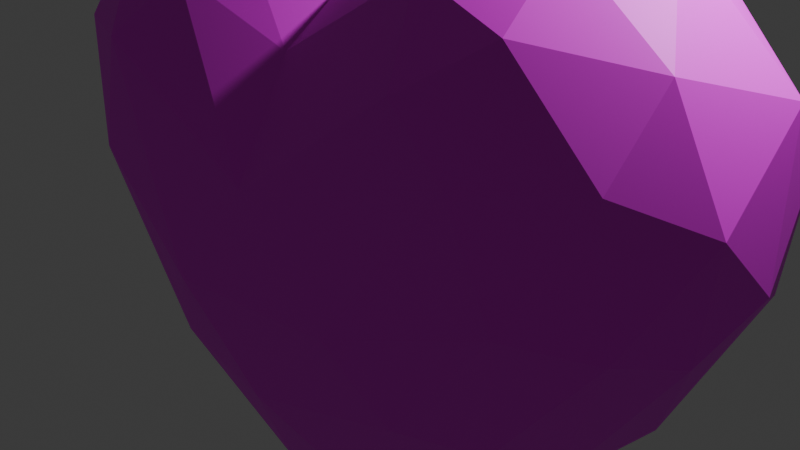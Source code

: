 # Source: heart.blend  (saved by Blender 4.2.66; exported with 4.5.12 LTS)
import bpy
from mathutils import Matrix  # noqa: F401  (used for matrix-valued properties, if any)

bpy.ops.wm.read_factory_settings(use_empty=True)
scene = bpy.context.scene
scene.name = 'Scene'

# ---- collections
col_collection = bpy.data.collections.new('Collection'); scene.collection.children.link(col_collection)

# ---- images (referenced by path relative to the original .blend; pixels are not part of the script)
import os
ASSET_DIR = os.environ.get("B2B_ASSET_DIR", "")  # directory of the original .blend (textures are referenced by path, not embedded)
HERE = os.path.dirname(os.path.abspath(__file__))  # packed textures are extracted next to this script under _unpacked/

def load_image(name, relpath, width, height, colorspace="sRGB"):
    """Load a texture the original file referenced (path relative to the .blend, or extracted next to this script)."""
    p = next((c for c in (os.path.join(HERE, relpath), os.path.join(ASSET_DIR, relpath)) if relpath and os.path.exists(c)), "")
    if p:
        img = bpy.data.images.load(p, check_existing=True)
        img.name = name
    else:  # same state as the original file: an image datablock whose file is absent (Cycles renders it pink)
        img = bpy.data.images.new(name, width, height)
        img.source = "FILE"
        img.filepath = "//" + (relpath or name)
    img.colorspace_settings.name = colorspace
    return img
img_mp3_png = load_image('mp3.png', 'mp3.png', 1024, 1024, 'sRGB')

# ---- materials (node trees are filled in below, after node groups)
mat_material_30 = bpy.data.materials.new('Material_30')
mat_material_30.diffuse_color = (0.4235, 0.01961, 0.01961, 1.0)
mat_material = bpy.data.materials.new('Material')

# ---- material node trees
mat_material_30.use_nodes = True; mat_material_30.node_tree.nodes.clear()
_N = mat_material_30.node_tree.nodes; _L = mat_material_30.node_tree.links
n0 = _N.new('ShaderNodeBsdfPrincipled'); n0.name = 'Principled BSDF'; n0.location = (10, 300)
n0.inputs[2].default_value = 0.6
n1 = _N.new('ShaderNodeOutputMaterial'); n1.name = 'Material Output'; n1.location = (300, 300)
n2 = _N.new('ShaderNodeTexImage'); n2.name = 'Image Texture'; n2.location = (-180, 260)
_L.new(n0.outputs[0], n1.inputs[0])
_L.new(n2.outputs[0], n0.inputs[0])
n1.is_active_output = True
mat_material.use_nodes = True; mat_material.node_tree.nodes.clear()
_N = mat_material.node_tree.nodes; _L = mat_material.node_tree.links
n0 = _N.new('ShaderNodeBsdfPrincipled'); n0.name = 'Principled BSDF'; n0.location = (10, 300)
n1 = _N.new('ShaderNodeOutputMaterial'); n1.name = 'Material Output'; n1.location = (300, 300)
n2 = _N.new('ShaderNodeTexImage'); n2.name = 'Image Texture'; n2.location = (-280, 260)
n2.image = img_mp3_png
_L.new(n0.outputs[0], n1.inputs[0])
_L.new(n2.outputs[0], n0.inputs[0])
n1.is_active_output = True

# ---- world
world_world = bpy.data.worlds.new('World'); scene.world = world_world
world_world.use_nodes = True; world_world.node_tree.nodes.clear()
_N = world_world.node_tree.nodes; _L = world_world.node_tree.links
n0 = _N.new('ShaderNodeOutputWorld'); n0.name = 'World Output'; n0.location = (300, 300)
n1 = _N.new('ShaderNodeBackground'); n1.name = 'Background'; n1.location = (10, 300)
n1.inputs[0].default_value = (0.05088, 0.05088, 0.05088, 1.0)
_L.new(n1.outputs[0], n0.inputs[0])
n0.is_active_output = True
world_world.color = (0.05088, 0.05088, 0.05088)
world_world.sun_shadow_jitter_overblur = 0.0

# ---- cameras
cam_camera = bpy.data.cameras.new('Camera')
cam_camera.clip_end = 100.0
cam_camera.ortho_scale = 7.314

# ---- lights
light_light = bpy.data.lights.new('Light', 'POINT')
light_light.energy = 1000.0
light_light.shadow_soft_size = 0.1

# ---- meshes
me_object_0 = bpy.data.meshes.new('Object_0')
me_object_0.from_pydata([(14.45, -64.2, -11.88), (-0.6016, -54.79, -12.93), (-0.4688, -43.5, -18.95), (25.2, -25.06, 12.42), (15.28, -11.97, 8.714), (12.06, -18.08, 15.39), (-15.68, -21.2, -15.89), (-2.878, -10.36, -13.05), (-0.3179, -21.45, -18.42), (26.21, -19.89, -6.104), (15.78, -9.046, 1.909), (31.23, -24.45, 1.543), (-2.791, -1.632, 4.364), (-18.04, -15.9, 11.26), (-2.161, -3.776, 8.452), (19.28, -48.69, 18.49), (-0.5508, -44.61, 18.46), (15.69, -59.66, 15.32), (25.26, -53.62, 16.45), (24.84, -42.21, 17.7), (19.28, -48.69, 18.49), (33.56, -52.31, -12.73), (34.61, -38.59, -11.64), (39.44, -48.78, -6.07), (-27.89, -66.67, -2.044), (-37.03, -57.57, -5.209), (-24.61, -64.31, -11.03), (-25.62, -39.81, -17.52), (-9.904, -31.23, -19.72), (-21.5, -52.62, -18.03), (-7.008, -15.88, 15.62), (-18.04, -15.9, 11.26), (-16.46, -27.6, 17.63), (-5.859, -37.33, 19.83), (-21.22, -51.51, 18.17), (-0.5508, -44.61, 18.46), (24.84, -42.21, 17.7), (14.81, -31.77, 19.04), (19.28, -48.69, 18.49), (-0.2687, -24.3, 19.26), (-12.9, -32.6, 19.29), (-5.859, -37.33, 19.83), (-5.859, -37.33, 19.83), (-12.9, -32.6, 19.29), (-21.22, -51.51, 18.17), (-33.56, -62.26, 3.654), (-40.13, -51.89, 3.332), (-37.03, -57.57, -5.209), (32.58, -44.38, 14.23), (25.26, -53.62, 16.45), (37.73, -51.31, 9.682), (12.94, -67.09, -6.995), (14.16, -68.6, 1.401), (0.02397, -59.94, -6.435), (19.28, -48.69, 18.49), (8.146, -36.78, 19.78), (-5.859, -37.33, 19.83), (19.28, -48.69, 18.49), (-5.859, -37.33, 19.83), (-0.5508, -44.61, 18.46), (-2.161, -3.776, 8.452), (6.165, -3.251, 3.819), (-2.791, -1.632, 4.364), (3.55, -3.312, -7.323), (15.78, -9.046, 1.909), (15.05, -10.93, -7.715), (15.78, -9.046, 1.909), (27.08, -21.36, 6.409), (31.23, -24.45, 1.543), (36.55, -37.57, 8.646), (37.73, -51.31, 9.682), (40.2, -42.25, 0.1793), (-18.91, -15.57, -9.669), (-17.65, -10.14, -0.1642), (-4.547, -3.455, -6.787), (-2.791, -1.632, 4.364), (6.165, -3.251, 3.819), (3.55, -3.312, -7.323), (5.204, -5.995, 9.205), (-2.161, -3.776, 8.452), (3.74, -12.45, 14.28), (-7.008, -15.88, 15.62), (-16.46, -27.6, 17.63), (-0.2687, -24.3, 19.26), (27.08, -21.36, 6.409), (36.55, -37.57, 8.646), (31.23, -24.45, 1.543), (25.2, -25.06, 12.42), (18.99, -27.72, 16.81), (28.32, -35.55, 15.45), (3.74, -12.45, 14.28), (-2.161, -3.776, 8.452), (-7.008, -15.88, 15.62), (-2.161, -3.776, 8.452), (-18.04, -15.9, 11.26), (-7.008, -15.88, 15.62), (28.32, -35.55, 15.45), (18.99, -27.72, 16.81), (14.81, -31.77, 19.04), (3.74, -12.45, 14.28), (-7.008, -15.88, 15.62), (-0.2687, -24.3, 19.26), (15.78, -9.046, 1.909), (15.28, -11.97, 8.714), (27.08, -21.36, 6.409), (3.55, -3.312, -7.323), (6.165, -3.251, 3.819), (15.78, -9.046, 1.909), (36.55, -37.57, 8.646), (25.2, -25.06, 12.42), (28.32, -35.55, 15.45), (37.73, -51.31, 9.682), (36.55, -37.57, 8.646), (32.58, -44.38, 14.23), (12.06, -18.08, 15.39), (-0.2687, -24.3, 19.26), (14.81, -31.77, 19.04), (-0.2687, -24.3, 19.26), (-5.859, -37.33, 19.83), (8.146, -36.78, 19.78), (32.58, -44.38, 14.23), (36.55, -37.57, 8.646), (28.32, -35.55, 15.45), (32.58, -44.38, 14.23), (24.84, -42.21, 17.7), (25.26, -53.62, 16.45), (27.08, -21.36, 6.409), (15.28, -11.97, 8.714), (25.2, -25.06, 12.42), (27.08, -21.36, 6.409), (25.2, -25.06, 12.42), (36.55, -37.57, 8.646), (-0.2687, -24.3, 19.26), (12.06, -18.08, 15.39), (3.74, -12.45, 14.28), (12.06, -18.08, 15.39), (5.204, -5.995, 9.205), (3.74, -12.45, 14.28), (15.78, -9.046, 1.909), (6.165, -3.251, 3.819), (15.28, -11.97, 8.714), (6.165, -3.251, 3.819), (-2.161, -3.776, 8.452), (5.204, -5.995, 9.205), (32.58, -44.38, 14.23), (28.32, -35.55, 15.45), (24.84, -42.21, 17.7), (24.84, -42.21, 17.7), (28.32, -35.55, 15.45), (14.81, -31.77, 19.04), (-12.9, -32.6, 19.29), (-28.23, -37.46, 16.52), (-21.22, -51.51, 18.17), (-16.46, -27.6, 17.63), (-18.04, -15.9, 11.26), (-28.23, -37.46, 16.52), (-0.2687, -24.3, 19.26), (-16.46, -27.6, 17.63), (-12.9, -32.6, 19.29), (-16.46, -27.6, 17.63), (-28.23, -37.46, 16.52), (-12.9, -32.6, 19.29), (15.28, -11.97, 8.714), (5.204, -5.995, 9.205), (12.06, -18.08, 15.39), (5.204, -5.995, 9.205), (15.28, -11.97, 8.714), (6.165, -3.251, 3.819), (14.81, -31.77, 19.04), (8.146, -36.78, 19.78), (19.28, -48.69, 18.49), (14.81, -31.77, 19.04), (-0.2687, -24.3, 19.26), (8.146, -36.78, 19.78), (25.2, -25.06, 12.42), (12.06, -18.08, 15.39), (18.99, -27.72, 16.81), (12.06, -18.08, 15.39), (14.81, -31.77, 19.04), (18.99, -27.72, 16.81), (14.16, -68.6, 1.401), (-0.002928, -60.12, 6.331), (0.02397, -59.94, -6.435), (-12.11, -67.76, 3.146), (0.02397, -59.94, -6.435), (-0.002928, -60.12, 6.331), (-28.59, -21.82, -3.88), (-28.15, -21.42, 4.438), (-17.65, -10.14, -0.1642), (-39.52, -40.43, 3.903), (-28.15, -21.42, 4.438), (-36.91, -34.42, -4.003), (27.67, -67.34, 2.118), (34.49, -59.83, -7.086), (38.43, -56.32, 4.011), (38.43, -56.32, 4.011), (34.49, -59.83, -7.086), (39.44, -48.78, -6.07), (8.181, -14.1, -14.37), (17.1, -26.33, -17.25), (-0.3179, -21.45, -18.42), (11.09, -33.75, -19.75), (27.68, -39.96, -16.84), (23.33, -51.03, -17.77), (-0.6016, -54.79, -12.93), (-13.68, -59.7, -14.78), (-0.4688, -43.5, -18.95), (0.02397, -59.94, -6.435), (-12.11, -67.76, 3.146), (-12.43, -65.82, -9.143), (-39.52, -40.43, 3.903), (-36.91, -34.42, -4.003), (-38.94, -45.34, -7.554), (-33.4, -51.43, -13.28), (-25.62, -39.81, -17.52), (-21.5, -52.62, -18.03), (-0.5508, -44.61, 18.46), (-21.22, -51.51, 18.17), (-14.5, -63.4, 13.19), (-33.56, -62.26, 3.654), (-32.57, -55.13, 12.6), (-40.13, -51.89, 3.332), (23.33, -51.03, -17.77), (27.68, -39.96, -16.84), (33.56, -52.31, -12.73), (23.73, -67.18, -6.287), (34.49, -59.83, -7.086), (27.67, -67.34, 2.118), (13.86, -66.43, 9.063), (15.69, -59.66, 15.32), (0.383, -54.4, 13.35), (25.58, -63.76, 10.82), (27.67, -67.34, 2.118), (38.43, -56.32, 4.011), (-17.65, -10.14, -0.1642), (-18.91, -15.57, -9.669), (-28.59, -21.82, -3.88), (-36.91, -34.42, -4.003), (-32.26, -35.22, -12.62), (-38.94, -45.34, -7.554), (-22.75, -67.68, 6.15), (-14.5, -63.4, 13.19), (-27.42, -62.04, 11.23), (-12.11, -67.76, 3.146), (-22.75, -67.68, 6.15), (-18.77, -68.79, -3.213), (8.181, -14.1, -14.37), (15.05, -10.93, -7.715), (24.44, -25.39, -12.97), (34.61, -38.59, -11.64), (26.21, -19.89, -6.104), (37.61, -36.9, -5.103), (-21.5, -52.62, -18.03), (-24.61, -64.31, -11.03), (-33.4, -51.43, -13.28), (-0.6016, -54.79, -12.93), (-12.43, -65.82, -9.143), (-13.68, -59.7, -14.78), (-32.86, -31.68, 9.141), (-39.52, -40.43, 3.903), (-36.0, -44.07, 11.84), (-40.13, -51.89, 3.332), (-32.57, -55.13, 12.6), (-36.0, -44.07, 11.84), (33.56, -52.31, -12.73), (24.12, -61.4, -12.87), (23.33, -51.03, -17.77), (14.45, -64.2, -11.88), (-0.4688, -43.5, -18.95), (16.65, -56.15, -16.97), (-9.904, -31.23, -19.72), (-0.4688, -43.5, -18.95), (-21.5, -52.62, -18.03), (-0.4688, -43.5, -18.95), (11.09, -33.75, -19.75), (23.33, -51.03, -17.77), (14.16, -68.6, 1.401), (23.73, -67.18, -6.287), (27.67, -67.34, 2.118), (27.67, -67.34, 2.118), (25.58, -63.76, 10.82), (13.86, -66.43, 9.063), (0.383, -54.4, 13.35), (-0.002928, -60.12, 6.331), (13.86, -66.43, 9.063), (-14.5, -63.4, 13.19), (-0.002928, -60.12, 6.331), (0.383, -54.4, 13.35), (-15.68, -21.2, -15.89), (-9.904, -31.23, -19.72), (-25.62, -39.81, -17.52), (-28.59, -21.82, -3.88), (-18.91, -15.57, -9.669), (-32.26, -35.22, -12.62), (31.23, -24.45, 1.543), (37.61, -36.9, -5.103), (26.21, -19.89, -6.104), (31.23, -24.45, 1.543), (36.55, -37.57, 8.646), (40.2, -42.25, 0.1793), (-0.002928, -60.12, 6.331), (-14.5, -63.4, 13.19), (-12.11, -67.76, 3.146), (-14.5, -63.4, 13.19), (-22.75, -67.68, 6.15), (-12.11, -67.76, 3.146), (-17.65, -10.14, -0.1642), (-18.04, -15.9, 11.26), (-2.791, -1.632, 4.364), (-17.65, -10.14, -0.1642), (-2.791, -1.632, 4.364), (-4.547, -3.455, -6.787), (-21.22, -51.51, 18.17), (-28.23, -37.46, 16.52), (-32.57, -55.13, 12.6), (-21.22, -51.51, 18.17), (-27.42, -62.04, 11.23), (-14.5, -63.4, 13.19), (-33.4, -51.43, -13.28), (-24.61, -64.31, -11.03), (-37.03, -57.57, -5.209), (-40.13, -51.89, 3.332), (-38.94, -45.34, -7.554), (-37.03, -57.57, -5.209), (-39.52, -40.43, 3.903), (-38.94, -45.34, -7.554), (-40.13, -51.89, 3.332), (-40.13, -51.89, 3.332), (-36.0, -44.07, 11.84), (-39.52, -40.43, 3.903), (-18.77, -68.79, -3.213), (-27.89, -66.67, -2.044), (-24.61, -64.31, -11.03), (-12.43, -65.82, -9.143), (-24.61, -64.31, -11.03), (-13.68, -59.7, -14.78), (-4.547, -3.455, -6.787), (-2.878, -10.36, -13.05), (-15.68, -21.2, -15.89), (3.55, -3.312, -7.323), (15.05, -10.93, -7.715), (8.181, -14.1, -14.37), (-17.65, -10.14, -0.1642), (-28.15, -21.42, 4.438), (-18.04, -15.9, 11.26), (-28.23, -37.46, 16.52), (-18.04, -15.9, 11.26), (-32.86, -31.68, 9.141), (-33.4, -51.43, -13.28), (-38.94, -45.34, -7.554), (-32.26, -35.22, -12.62), (-37.03, -57.57, -5.209), (-38.94, -45.34, -7.554), (-33.4, -51.43, -13.28), (-21.5, -52.62, -18.03), (-0.4688, -43.5, -18.95), (-13.68, -59.7, -14.78), (-13.68, -59.7, -14.78), (-24.61, -64.31, -11.03), (-21.5, -52.62, -18.03), (-4.547, -3.455, -6.787), (-15.68, -21.2, -15.89), (-18.91, -15.57, -9.669), (-32.26, -35.22, -12.62), (-18.91, -15.57, -9.669), (-15.68, -21.2, -15.89), (16.65, -56.15, -16.97), (24.12, -61.4, -12.87), (14.45, -64.2, -11.88), (14.16, -68.6, 1.401), (12.94, -67.09, -6.995), (23.73, -67.18, -6.287), (34.49, -59.83, -7.086), (33.56, -52.31, -12.73), (39.44, -48.78, -6.07), (34.49, -59.83, -7.086), (24.12, -61.4, -12.87), (33.56, -52.31, -12.73), (-33.56, -62.26, 3.654), (-22.75, -67.68, 6.15), (-27.42, -62.04, 11.23), (-22.75, -67.68, 6.15), (-27.89, -66.67, -2.044), (-18.77, -68.79, -3.213), (17.1, -26.33, -17.25), (27.68, -39.96, -16.84), (11.09, -33.75, -19.75), (24.44, -25.39, -12.97), (26.21, -19.89, -6.104), (34.61, -38.59, -11.64), (-32.26, -35.22, -12.62), (-15.68, -21.2, -15.89), (-25.62, -39.81, -17.52), (-33.4, -51.43, -13.28), (-32.26, -35.22, -12.62), (-25.62, -39.81, -17.52), (-28.23, -37.46, 16.52), (-32.86, -31.68, 9.141), (-36.0, -44.07, 11.84), (-28.23, -37.46, 16.52), (-36.0, -44.07, 11.84), (-32.57, -55.13, 12.6), (15.69, -59.66, 15.32), (25.26, -53.62, 16.45), (19.28, -48.69, 18.49), (15.69, -59.66, 15.32), (13.86, -66.43, 9.063), (25.58, -63.76, 10.82), (25.26, -53.62, 16.45), (15.69, -59.66, 15.32), (25.58, -63.76, 10.82), (25.58, -63.76, 10.82), (37.73, -51.31, 9.682), (25.26, -53.62, 16.45), (-4.547, -3.455, -6.787), (3.55, -3.312, -7.323), (-2.878, -10.36, -13.05), (-4.547, -3.455, -6.787), (-2.791, -1.632, 4.364), (3.55, -3.312, -7.323), (0.02397, -59.94, -6.435), (-0.6016, -54.79, -12.93), (12.94, -67.09, -6.995), (0.02397, -59.94, -6.435), (-12.43, -65.82, -9.143), (-0.6016, -54.79, -12.93), (27.68, -39.96, -16.84), (34.61, -38.59, -11.64), (33.56, -52.31, -12.73), (24.44, -25.39, -12.97), (34.61, -38.59, -11.64), (27.68, -39.96, -16.84), (-0.5508, -44.61, 18.46), (-14.5, -63.4, 13.19), (0.383, -54.4, 13.35), (-0.5508, -44.61, 18.46), (0.383, -54.4, 13.35), (15.69, -59.66, 15.32), (-0.3179, -21.45, -18.42), (17.1, -26.33, -17.25), (11.09, -33.75, -19.75), (-9.904, -31.23, -19.72), (11.09, -33.75, -19.75), (-0.4688, -43.5, -18.95), (37.61, -36.9, -5.103), (39.44, -48.78, -6.07), (34.61, -38.59, -11.64), (40.2, -42.25, 0.1793), (38.43, -56.32, 4.011), (39.44, -48.78, -6.07), (37.73, -51.31, 9.682), (38.43, -56.32, 4.011), (40.2, -42.25, 0.1793), (25.58, -63.76, 10.82), (38.43, -56.32, 4.011), (37.73, -51.31, 9.682), (3.55, -3.312, -7.323), (8.181, -14.1, -14.37), (-2.878, -10.36, -13.05), (-0.3179, -21.45, -18.42), (-2.878, -10.36, -13.05), (8.181, -14.1, -14.37), (-12.43, -65.82, -9.143), (-12.11, -67.76, 3.146), (-18.77, -68.79, -3.213), (-18.77, -68.79, -3.213), (-24.61, -64.31, -11.03), (-12.43, -65.82, -9.143), (-36.91, -34.42, -4.003), (-28.59, -21.82, -3.88), (-32.26, -35.22, -12.62), (-28.15, -21.42, 4.438), (-28.59, -21.82, -3.88), (-36.91, -34.42, -4.003), (14.16, -68.6, 1.401), (13.86, -66.43, 9.063), (-0.002928, -60.12, 6.331), (27.67, -67.34, 2.118), (13.86, -66.43, 9.063), (14.16, -68.6, 1.401), (-0.3179, -21.45, -18.42), (11.09, -33.75, -19.75), (-9.904, -31.23, -19.72), (-15.68, -21.2, -15.89), (-0.3179, -21.45, -18.42), (-9.904, -31.23, -19.72), (24.12, -61.4, -12.87), (34.49, -59.83, -7.086), (23.73, -67.18, -6.287), (23.73, -67.18, -6.287), (14.45, -64.2, -11.88), (24.12, -61.4, -12.87), (-27.89, -66.67, -2.044), (-22.75, -67.68, 6.15), (-33.56, -62.26, 3.654), (-27.89, -66.67, -2.044), (-33.56, -62.26, 3.654), (-37.03, -57.57, -5.209), (-32.86, -31.68, 9.141), (-18.04, -15.9, 11.26), (-28.15, -21.42, 4.438), (-32.86, -31.68, 9.141), (-28.15, -21.42, 4.438), (-39.52, -40.43, 3.903), (23.33, -51.03, -17.77), (16.65, -56.15, -16.97), (-0.4688, -43.5, -18.95), (23.33, -51.03, -17.77), (24.12, -61.4, -12.87), (16.65, -56.15, -16.97), (37.61, -36.9, -5.103), (40.2, -42.25, 0.1793), (39.44, -48.78, -6.07), (31.23, -24.45, 1.543), (40.2, -42.25, 0.1793), (37.61, -36.9, -5.103), (-21.22, -51.51, 18.17), (-32.57, -55.13, 12.6), (-27.42, -62.04, 11.23), (-33.56, -62.26, 3.654), (-27.42, -62.04, 11.23), (-32.57, -55.13, 12.6), (8.181, -14.1, -14.37), (24.44, -25.39, -12.97), (17.1, -26.33, -17.25), (17.1, -26.33, -17.25), (24.44, -25.39, -12.97), (27.68, -39.96, -16.84), (15.05, -10.93, -7.715), (26.21, -19.89, -6.104), (24.44, -25.39, -12.97), (15.05, -10.93, -7.715), (15.78, -9.046, 1.909), (26.21, -19.89, -6.104), (12.94, -67.09, -6.995), (-0.6016, -54.79, -12.93), (14.45, -64.2, -11.88), (23.73, -67.18, -6.287), (12.94, -67.09, -6.995), (14.45, -64.2, -11.88)], [], [(0, 1, 2), (3, 4, 5), (6, 7, 8), (9, 10, 11), (12, 13, 14), (15, 16, 17), (18, 19, 20), (21, 22, 23), (24, 25, 26), (27, 28, 29), (30, 31, 32), (33, 34, 35), (36, 37, 38), (39, 40, 41), (42, 43, 44), (45, 46, 47), (48, 49, 50), (51, 52, 53), (54, 55, 56), (57, 58, 59), (60, 61, 62), (63, 64, 65), (66, 67, 68), (69, 70, 71), (72, 73, 74), (75, 76, 77), (78, 79, 80), (81, 82, 83), (84, 85, 86), (87, 88, 89), (90, 91, 92), (93, 94, 95), (96, 97, 98), (99, 100, 101), (102, 103, 104), (105, 106, 107), (108, 109, 110), (111, 112, 113), (114, 115, 116), (117, 118, 119), (120, 121, 122), (123, 124, 125), (126, 127, 128), (129, 130, 131), (132, 133, 134), (135, 136, 137), (138, 139, 140), (141, 142, 143), (144, 145, 146), (147, 148, 149), (150, 151, 152), (153, 154, 155), (156, 157, 158), (159, 160, 161), (162, 163, 164), (165, 166, 167), (168, 169, 170), (171, 172, 173), (174, 175, 176), (177, 178, 179), (180, 181, 182), (183, 184, 185), (186, 187, 188), (189, 190, 191), (192, 193, 194), (195, 196, 197), (198, 199, 200), (201, 202, 203), (204, 205, 206), (207, 208, 209), (210, 211, 212), (213, 214, 215), (216, 217, 218), (219, 220, 221), (222, 223, 224), (225, 226, 227), (228, 229, 230), (231, 232, 233), (234, 235, 236), (237, 238, 239), (240, 241, 242), (243, 244, 245), (246, 247, 248), (249, 250, 251), (252, 253, 254), (255, 256, 257), (258, 259, 260), (261, 262, 263), (264, 265, 266), (267, 268, 269), (270, 271, 272), (273, 274, 275), (276, 277, 278), (279, 280, 281), (282, 283, 284), (285, 286, 287), (288, 289, 290), (291, 292, 293), (294, 295, 296), (297, 298, 299), (300, 301, 302), (303, 304, 305), (306, 307, 308), (309, 310, 311), (312, 313, 314), (315, 316, 317), (318, 319, 320), (321, 322, 323), (324, 325, 326), (327, 328, 329), (330, 331, 332), (333, 334, 335), (336, 337, 338), (339, 340, 341), (342, 343, 344), (345, 346, 347), (348, 349, 350), (351, 352, 353), (354, 355, 356), (357, 358, 359), (360, 361, 362), (363, 364, 365), (366, 367, 368), (369, 370, 371), (372, 373, 374), (375, 376, 377), (378, 379, 380), (381, 382, 383), (384, 385, 386), (387, 388, 389), (390, 391, 392), (393, 394, 395), (396, 397, 398), (399, 400, 401), (402, 403, 404), (405, 406, 407), (408, 409, 410), (411, 412, 413), (414, 415, 416), (417, 418, 419), (420, 421, 422), (423, 424, 425), (426, 427, 428), (429, 430, 431), (432, 433, 434), (435, 436, 437), (438, 439, 440), (441, 442, 443), (444, 445, 446), (447, 448, 449), (450, 451, 452), (453, 454, 455), (456, 457, 458), (459, 460, 461), (462, 463, 464), (465, 466, 467), (468, 469, 470), (471, 472, 473), (474, 475, 476), (477, 478, 479), (480, 481, 482), (483, 484, 485), (486, 487, 488), (489, 490, 491), (492, 493, 494), (495, 496, 497), (498, 499, 500), (501, 502, 503), (504, 505, 506), (507, 508, 509), (510, 511, 512), (513, 514, 515), (516, 517, 518), (519, 520, 521), (522, 523, 524), (525, 526, 527), (528, 529, 530), (531, 532, 533), (534, 535, 536), (537, 538, 539)])
me_object_0.polygons.foreach_set('use_smooth', [0, 0, 0, 0, 0, 0, 0, 0, 1, 0, 0, 0, 0, 0, 0, 0, 0, 0, 0, 0, 0, 0, 0, 0, 0, 0, 0, 0, 0, 0, 0, 0, 0, 0, 0, 0, 0, 0, 0, 0, 0, 0, 0, 0, 0, 0, 0, 0, 0, 0, 0, 0, 0, 0, 0, 0, 0, 0, 1, 0, 0, 1, 0, 0, 0, 0, 0, 0, 0, 0, 0, 0, 0, 0, 0, 0, 0, 0, 0, 0, 0, 1, 0, 1, 0, 0, 0, 1, 0, 0, 0, 0, 0, 0, 0, 0, 0, 0, 0, 0, 0, 0, 0, 0, 0, 0, 0, 0, 0, 0, 0, 0, 0, 0, 0, 0, 0, 0, 0, 0, 0, 0, 0, 0, 0, 0, 0, 0, 0, 0, 0, 0, 0, 0, 0, 0, 0, 0, 0, 0, 0, 0, 0, 0, 0, 0, 0, 0, 0, 0, 0, 0, 0, 0, 0, 0, 0, 0, 0, 0, 0, 0, 0, 0, 0, 0, 0, 0, 0, 0, 0, 0, 0, 0, 0, 1, 0, 0, 0, 0])
_uv = me_object_0.uv_layers.new(name='UVMap')
_uv.uv.foreach_set('vector', [0.2923, 0.3762, 0.2827, 0.3807, 0.2764, 0.3762, 0.2246, 0.337, 0.2163, 0.3427, 0.2155, 0.337, 0.2476, 0.313, 0.2404, 0.3058, 0.2476, 0.3036, 0.2566, 0.3804, 0.2475, 0.3757, 0.2606, 0.3757, 0.2634, 0.3384, 0.2634, 0.3516, 0.261, 0.3398, 0.2801, 0.3485, 0.2866, 0.3382, 0.2866, 0.3516, 0.2067, 0.3267, 0.1998, 0.3267, 0.2035, 0.3231, 0.226, 0.3031, 0.226, 0.2948, 0.231, 0.3004, 0.2072, 0.3403, 0.2151, 0.3415, 0.2072, 0.3462, 0.27, 0.3837, 0.2609, 0.3778, 0.2755, 0.3778, 0.2155, 0.3604, 0.2193, 0.3544, 0.2246, 0.3604, 0.2687, 0.337, 0.2703, 0.3245, 0.2742, 0.337, 0.2709, 0.3212, 0.2752, 0.3135, 0.2752, 0.324, 0.2474, 0.2946, 0.2525, 0.3021, 0.2474, 0.3031, 0.2794, 0.337, 0.2744, 0.3358, 0.2794, 0.3244, 0.2911, 0.2941, 0.2911, 0.2867, 0.2964, 0.2905, 0.2602, 0.2869, 0.2602, 0.2941, 0.2544, 0.2877, 0.2439, 0.3348, 0.2471, 0.3389, 0.2361, 0.3389, 0.2964, 0.3837, 0.2926, 0.3747, 0.2964, 0.3671, 0.2758, 0.381, 0.2923, 0.381, 0.2876, 0.3837, 0.1994, 0.2918, 0.194, 0.2898, 0.1994, 0.289, 0.2348, 0.3392, 0.225, 0.3392, 0.2282, 0.3342, 0.2606, 0.3683, 0.2506, 0.3712, 0.2475, 0.3683, 0.2422, 0.2948, 0.2422, 0.3031, 0.2366, 0.2974, 0.2964, 0.313, 0.2897, 0.313, 0.2903, 0.3033, 0.207, 0.3621, 0.21, 0.3575, 0.2151, 0.3621, 0.2083, 0.2902, 0.2115, 0.2869, 0.2115, 0.2941, 0.245, 0.3172, 0.2389, 0.324, 0.2389, 0.3141, 0.2357, 0.3552, 0.2471, 0.3552, 0.2382, 0.3587, 0.2001, 0.3022, 0.2001, 0.2973, 0.2067, 0.3006, 0.2251, 0.2941, 0.2265, 0.287, 0.2319, 0.2941, 0.259, 0.3249, 0.259, 0.337, 0.2538, 0.3322, 0.2558, 0.3031, 0.2527, 0.2964, 0.2558, 0.2944, 0.2151, 0.3658, 0.211, 0.3713, 0.207, 0.3658, 0.26, 0.324, 0.2561, 0.3219, 0.26, 0.3137, 0.2348, 0.3233, 0.2299, 0.3281, 0.225, 0.3233, 0.2603, 0.324, 0.2603, 0.3137, 0.2645, 0.319, 0.2257, 0.2948, 0.2257, 0.3031, 0.2216, 0.299, 0.2811, 0.2944, 0.2892, 0.2971, 0.2811, 0.3031, 0.2156, 0.3501, 0.2202, 0.3429, 0.2246, 0.3501, 0.1935, 0.3447, 0.1957, 0.3394, 0.1994, 0.3447, 0.2015, 0.337, 0.1998, 0.3321, 0.2067, 0.3321, 0.2155, 0.3323, 0.2246, 0.3323, 0.2155, 0.3367, 0.2357, 0.363, 0.2375, 0.359, 0.2471, 0.363, 0.2561, 0.3031, 0.2561, 0.2945, 0.2615, 0.2971, 0.2246, 0.3234, 0.2155, 0.3234, 0.2194, 0.3203, 0.1998, 0.3184, 0.2067, 0.3184, 0.1999, 0.3229, 0.1937, 0.292, 0.1994, 0.292, 0.1958, 0.295, 0.2007, 0.2872, 0.2067, 0.2872, 0.2042, 0.2912, 0.2472, 0.3031, 0.2425, 0.3031, 0.2448, 0.2947, 0.2348, 0.3837, 0.225, 0.3837, 0.2266, 0.3744, 0.2675, 0.3776, 0.2609, 0.373, 0.2755, 0.373, 0.2249, 0.3617, 0.2348, 0.3617, 0.2332, 0.3651, 0.2246, 0.3542, 0.2154, 0.3536, 0.2246, 0.3503, 0.2209, 0.3321, 0.2155, 0.3276, 0.2246, 0.3276, 0.2088, 0.3624, 0.2151, 0.3656, 0.207, 0.3656, 0.2251, 0.3183, 0.2251, 0.3132, 0.2348, 0.3143, 0.2514, 0.324, 0.2514, 0.3139, 0.2559, 0.3218, 0.2155, 0.3236, 0.2246, 0.3236, 0.2185, 0.3274, 0.252, 0.3373, 0.2606, 0.3373, 0.2585, 0.3404, 0.2361, 0.346, 0.2438, 0.3391, 0.2471, 0.346, 0.2246, 0.3125, 0.2174, 0.32, 0.2158, 0.3125, 0.2831, 0.3119, 0.2782, 0.313, 0.2782, 0.3033, 0.275, 0.3383, 0.275, 0.3516, 0.2701, 0.3421, 0.2337, 0.313, 0.2274, 0.3076, 0.2337, 0.3037, 0.2909, 0.2907, 0.2844, 0.2941, 0.2844, 0.2868, 0.2246, 0.3787, 0.2154, 0.3774, 0.2246, 0.3715, 0.2478, 0.3587, 0.2568, 0.3527, 0.2606, 0.3587, 0.2547, 0.3455, 0.2478, 0.3406, 0.2606, 0.3406, 0.2707, 0.3136, 0.2707, 0.324, 0.2647, 0.3196, 0.2019, 0.3837, 0.1997, 0.378, 0.2067, 0.378, 0.2121, 0.3837, 0.207, 0.3766, 0.2151, 0.3766, 0.2611, 0.3728, 0.2716, 0.365, 0.2755, 0.3728, 0.1998, 0.3373, 0.2067, 0.3373, 0.2032, 0.3438, 0.2605, 0.2941, 0.2605, 0.2869, 0.2671, 0.2923, 0.2151, 0.3115, 0.2076, 0.3092, 0.2151, 0.3059, 0.2252, 0.334, 0.225, 0.3283, 0.2348, 0.3283, 0.2348, 0.3394, 0.2326, 0.3448, 0.225, 0.3394, 0.225, 0.3558, 0.2291, 0.3507, 0.2348, 0.3558, 0.1999, 0.3182, 0.1999, 0.3123, 0.2067, 0.3163, 0.2067, 0.3662, 0.1997, 0.3662, 0.2056, 0.361, 0.1994, 0.3229, 0.1937, 0.3195, 0.1994, 0.3173, 0.2352, 0.3837, 0.2377, 0.3783, 0.2471, 0.3837, 0.2637, 0.3248, 0.2603, 0.337, 0.2593, 0.3248, 0.2634, 0.3088, 0.2699, 0.3035, 0.2699, 0.313, 0.2249, 0.3698, 0.2348, 0.3698, 0.2321, 0.3741, 0.2787, 0.2941, 0.2787, 0.2868, 0.2841, 0.2884, 0.2077, 0.3056, 0.2118, 0.2995, 0.2151, 0.3056, 0.2043, 0.3505, 0.1998, 0.3441, 0.2067, 0.3441, 0.2764, 0.3716, 0.2923, 0.3716, 0.2803, 0.376, 0.2834, 0.3523, 0.2919, 0.3561, 0.2834, 0.3669, 0.2606, 0.3589, 0.2606, 0.368, 0.2479, 0.3669, 0.2503, 0.2941, 0.2486, 0.2869, 0.2542, 0.2869, 0.2785, 0.2941, 0.2727, 0.2941, 0.2727, 0.2868, 0.2359, 0.355, 0.239, 0.3505, 0.2471, 0.355, 0.225, 0.345, 0.2348, 0.345, 0.234, 0.3504, 0.2363, 0.3345, 0.2363, 0.3272, 0.2471, 0.3278, 0.267, 0.36, 0.2612, 0.355, 0.2755, 0.355, 0.264, 0.3329, 0.2685, 0.3247, 0.2685, 0.337, 0.2536, 0.337, 0.2487, 0.3289, 0.2536, 0.325, 0.2158, 0.3123, 0.2231, 0.3057, 0.2246, 0.3123, 0.2031, 0.306, 0.2067, 0.312, 0.2, 0.312, 0.2637, 0.343, 0.2699, 0.3384, 0.2699, 0.3516, 0.2799, 0.324, 0.2799, 0.3134, 0.286, 0.3165, 0.2702, 0.313, 0.2702, 0.3035, 0.2779, 0.3115, 0.2895, 0.2943, 0.2964, 0.2992, 0.2895, 0.3031, 0.2572, 0.313, 0.2572, 0.3035, 0.2631, 0.3105, 0.2151, 0.3284, 0.2074, 0.3284, 0.2123, 0.3226, 0.2107, 0.3286, 0.2151, 0.3347, 0.2074, 0.3347, 0.2067, 0.2937, 0.2002, 0.2971, 0.2002, 0.2915, 0.1937, 0.3002, 0.1994, 0.3002, 0.1971, 0.3057, 0.1997, 0.3665, 0.2067, 0.369, 0.1997, 0.3715, 0.2923, 0.3675, 0.2881, 0.3713, 0.2786, 0.3675, 0.2214, 0.3031, 0.2157, 0.297, 0.2214, 0.2948, 0.2833, 0.313, 0.2833, 0.3033, 0.2895, 0.3084, 0.2832, 0.3522, 0.2832, 0.3669, 0.2776, 0.3551, 0.2074, 0.3525, 0.2072, 0.3465, 0.2151, 0.3465, 0.2075, 0.3117, 0.2151, 0.3117, 0.2117, 0.3167, 0.2606, 0.3524, 0.2479, 0.3471, 0.2606, 0.3458, 0.2483, 0.287, 0.2461, 0.2941, 0.2417, 0.287, 0.2912, 0.3379, 0.2912, 0.3516, 0.2868, 0.3485, 0.2964, 0.3373, 0.2964, 0.3516, 0.2914, 0.3495, 0.1965, 0.3554, 0.1933, 0.3502, 0.1994, 0.3502, 0.1983, 0.3671, 0.1994, 0.3721, 0.1929, 0.3721, 0.1937, 0.3059, 0.1994, 0.3059, 0.1983, 0.3116, 0.2415, 0.2869, 0.2415, 0.2941, 0.236, 0.2884, 0.1994, 0.3338, 0.1942, 0.3391, 0.1935, 0.3338, 0.1936, 0.3231, 0.1994, 0.3231, 0.197, 0.3282, 0.2964, 0.3153, 0.2908, 0.324, 0.2908, 0.3133, 0.2797, 0.3279, 0.2837, 0.3243, 0.2837, 0.337, 0.2839, 0.3363, 0.2896, 0.3243, 0.2896, 0.337, 0.2764, 0.2944, 0.2808, 0.3031, 0.2751, 0.3031, 0.1929, 0.3787, 0.1929, 0.3724, 0.1994, 0.3768, 0.2471, 0.3463, 0.2416, 0.3502, 0.2359, 0.3463, 0.1994, 0.3818, 0.1928, 0.3837, 0.1928, 0.3789, 0.2724, 0.2916, 0.2674, 0.2941, 0.2674, 0.2868, 0.2031, 0.3777, 0.1997, 0.3718, 0.2067, 0.3718, 0.2618, 0.3031, 0.2678, 0.2945, 0.2688, 0.3031, 0.1994, 0.2952, 0.1984, 0.3, 0.1937, 0.2952, 0.2067, 0.3318, 0.1998, 0.3312, 0.2067, 0.3269, 0.2436, 0.3667, 0.2471, 0.3703, 0.2355, 0.3703, 0.2321, 0.3696, 0.2249, 0.3654, 0.2348, 0.3654, 0.2313, 0.2962, 0.2364, 0.2948, 0.2364, 0.3031, 0.2154, 0.3713, 0.2239, 0.3661, 0.2246, 0.3713, 0.2611, 0.3603, 0.2755, 0.3603, 0.2661, 0.3647, 0.2798, 0.3516, 0.2752, 0.3469, 0.2798, 0.3382, 0.2495, 0.324, 0.2452, 0.3141, 0.2511, 0.3141, 0.2565, 0.313, 0.2478, 0.3037, 0.2569, 0.3037, 0.2067, 0.3607, 0.1996, 0.359, 0.2067, 0.3563, 0.2145, 0.3223, 0.2075, 0.3169, 0.2151, 0.3169, 0.2151, 0.3527, 0.2151, 0.3573, 0.2071, 0.3535, 0.2348, 0.3231, 0.225, 0.3231, 0.2254, 0.3185, 0.2181, 0.2889, 0.2117, 0.2941, 0.2117, 0.287, 0.2248, 0.2902, 0.2184, 0.2941, 0.2184, 0.287, 0.2909, 0.2865, 0.2959, 0.2809, 0.2964, 0.2865, 0.1931, 0.3556, 0.1994, 0.3571, 0.1931, 0.3611, 0.2323, 0.3614, 0.225, 0.3561, 0.2348, 0.3561, 0.2797, 0.324, 0.2755, 0.3214, 0.2797, 0.3134, 0.2154, 0.3837, 0.2153, 0.3789, 0.2246, 0.3789, 0.2069, 0.376, 0.2151, 0.3716, 0.2151, 0.3763, 0.2898, 0.332, 0.2964, 0.3243, 0.2964, 0.337, 0.2339, 0.313, 0.2339, 0.3036, 0.2401, 0.3091, 0.2067, 0.3561, 0.1997, 0.3543, 0.2067, 0.3508, 0.1949, 0.345, 0.1994, 0.35, 0.1933, 0.35, 0.2116, 0.2992, 0.2077, 0.2949, 0.2151, 0.2949, 0.1936, 0.3668, 0.193, 0.3614, 0.1994, 0.3614, 0.2476, 0.3714, 0.2606, 0.3714, 0.2537, 0.3755, 0.254, 0.3837, 0.2473, 0.3806, 0.2606, 0.3806, 0.2922, 0.3519, 0.2964, 0.3548, 0.2922, 0.3669, 0.1994, 0.3336, 0.1935, 0.3299, 0.1994, 0.3285, 0.2322, 0.2869, 0.2358, 0.29, 0.2322, 0.2941, 0.2351, 0.3746, 0.2471, 0.3746, 0.2437, 0.378, 0.2072, 0.3349, 0.2151, 0.3349, 0.2139, 0.34, 0.1994, 0.3157, 0.1937, 0.3171, 0.1937, 0.3118, 0.2352, 0.3706, 0.2471, 0.3706, 0.2436, 0.3743, 0.2156, 0.3658, 0.2154, 0.3607, 0.2246, 0.3607, 0.2906, 0.324, 0.2863, 0.3165, 0.2906, 0.3132, 0.269, 0.2944, 0.2749, 0.2947, 0.269, 0.3031, 0.2355, 0.3632, 0.2471, 0.3632, 0.2369, 0.3665, 0.1999, 0.3058, 0.2055, 0.3024, 0.2067, 0.3058])
me_object_0.materials.append(mat_material_30)
me_object_0.materials.append(mat_material)
me_object_0.update()
me_object_0.normals_split_custom_set([tuple(v) for v in zip(*[iter([-0.225, -0.4563, -0.8609, -0.225, -0.4563, -0.8609, -0.225, -0.4563, -0.8609, 0.4482, 0.5415, 0.7112, 0.4482, 0.5415, 0.7112, 0.4482, 0.5415, 0.7112, -0.1425, 0.4046, -0.9033, -0.1425, 0.4046, -0.9033, -0.1425, 0.4046, -0.9033, 0.7052, 0.7079, -0.03987, 0.7052, 0.7079, -0.03987, 0.7052, 0.7079, -0.03987, -0.4844, 0.7418, 0.4638, -0.4844, 0.7418, 0.4638, -0.4844, 0.7418, 0.4638, -0.05526, -0.2606, 0.9639, -0.05526, -0.2606, 0.9639, -0.05526, -0.2606, 0.9639, 0.25, -0.09634, 0.9634, 0.25, -0.09634, 0.9634, 0.25, -0.09634, 0.9634, 0.7509, -0.005439, -0.6604, 0.7509, -0.005439, -0.6604, 0.7509, -0.005439, -0.6604, -0.5745, -0.7155, -0.3976, -0.5745, -0.7155, -0.3976, -0.5745, -0.7155, -0.3976, -0.1365, -0.004133, -0.9906, -0.1365, -0.004133, -0.9906, -0.1365, -0.004133, -0.9906, -0.3352, 0.4152, 0.8457, -0.3352, 0.4152, 0.8457, -0.3352, 0.4152, 0.8457, 0.03904, -0.1579, 0.9867, 0.03904, -0.1579, 0.9867, 0.03904, -0.1579, 0.9867, 0.1369, 0.004182, 0.9906, 0.1369, 0.004182, 0.9906, 0.1369, 0.004182, 0.9906, -0.03678, 0.05996, 0.9975, -0.03678, 0.05996, 0.9975, -0.03678, 0.05996, 0.9975, -0.08991, -0.0194, 0.9958, -0.08991, -0.0194, 0.9958, -0.08991, -0.0194, 0.9958, -0.8443, -0.5336, 0.04899, -0.8443, -0.5336, 0.04899, -0.8443, -0.5336, 0.04899, 0.4952, -0.1884, 0.8481, 0.4952, -0.1884, 0.8481, 0.4952, -0.1884, 0.8481, -0.4853, -0.8702, -0.08566, -0.4853, -0.8702, -0.08566, -0.4853, -0.8702, -0.08566, 0.007627, -0.1006, 0.9949, 0.007627, -0.1006, 0.9949, 0.007627, -0.1006, 0.9949, -0.04654, -0.218, 0.9748, -0.04654, -0.218, 0.9748, -0.04654, -0.218, 0.9748, 0.1858, 0.8816, 0.4339, 0.1858, 0.8816, 0.4339, 0.1858, 0.8816, 0.4339, 0.5362, 0.8198, -0.2011, 0.5362, 0.8198, -0.2011, 0.5362, 0.8198, -0.2011, 0.6998, 0.6979, 0.1523, 0.6998, 0.6979, 0.1523, 0.6998, 0.6979, 0.1523, 0.933, 0.1063, 0.344, 0.933, 0.1063, 0.344, 0.933, 0.1063, 0.344, -0.5605, 0.7486, -0.3542, -0.5605, 0.7486, -0.3542, -0.5605, 0.7486, -0.3542, 0.175, 0.9835, -0.04641, 0.175, 0.9835, -0.04641, 0.175, 0.9835, -0.04641, 0.09986, 0.6009, 0.7931, 0.09986, 0.6009, 0.7931, 0.09986, 0.6009, 0.7931, -0.1531, 0.2856, 0.946, -0.1531, 0.2856, 0.946, -0.1531, 0.2856, 0.946, 0.7879, 0.508, 0.3481, 0.7879, 0.508, 0.3481, 0.7879, 0.508, 0.3481, 0.4273, 0.3656, 0.8269, 0.4273, 0.3656, 0.8269, 0.4273, 0.3656, 0.8269, -0.06234, 0.5271, 0.8475, -0.06234, 0.5271, 0.8475, -0.06234, 0.5271, 0.8475, -0.3023, 0.5726, 0.7621, -0.3023, 0.5726, 0.7621, -0.3023, 0.5726, 0.7621, 0.3038, 0.2004, 0.9314, 0.3038, 0.2004, 0.9314, 0.3038, 0.2004, 0.9314, -0.009248, 0.3898, 0.9208, -0.009248, 0.3898, 0.9208, -0.009248, 0.3898, 0.9208, 0.6242, 0.6998, 0.3473, 0.6242, 0.6998, 0.3473, 0.6242, 0.6998, 0.3473, 0.4947, 0.8606, -0.1208, 0.4947, 0.8606, -0.1208, 0.4947, 0.8606, -0.1208, 0.6428, 0.3824, 0.6638, 0.6428, 0.3824, 0.6638, 0.6428, 0.3824, 0.6638, 0.7392, 0.1137, 0.6638, 0.7392, 0.1137, 0.6638, 0.7392, 0.1137, 0.6638, 0.1538, 0.2831, 0.9467, 0.1538, 0.2831, 0.9467, 0.1538, 0.2831, 0.9467, 0.002073, 0.04335, 0.9991, 0.002073, 0.04335, 0.9991, 0.002073, 0.04335, 0.9991, 0.6531, 0.215, 0.7261, 0.6531, 0.215, 0.7261, 0.6531, 0.215, 0.7261, 0.3874, -0.08628, 0.9179, 0.3874, -0.08628, 0.9179, 0.3874, -0.08628, 0.9179, 0.5829, 0.5981, 0.55, 0.5829, 0.5981, 0.55, 0.5829, 0.5981, 0.55, 0.7058, 0.4835, 0.5178, 0.7058, 0.4835, 0.5178, 0.7058, 0.4835, 0.5178, 0.1137, 0.3518, 0.9292, 0.1137, 0.3518, 0.9292, 0.1137, 0.3518, 0.9292, 0.2715, 0.5561, 0.7856, 0.2715, 0.5561, 0.7856, 0.2715, 0.5561, 0.7856, 0.5325, 0.7625, 0.3675, 0.5325, 0.7625, 0.3675, 0.5325, 0.7625, 0.3675, 0.2093, 0.8557, 0.4732, 0.2093, 0.8557, 0.4732, 0.2093, 0.8557, 0.4732, 0.4267, 0.08162, 0.9007, 0.4267, 0.08162, 0.9007, 0.4267, 0.08162, 0.9007, 0.296, 0.1633, 0.9411, 0.296, 0.1633, 0.9411, 0.296, 0.1633, 0.9411, -0.1852, 0.02329, 0.9824, -0.1852, 0.02329, 0.9824, -0.1852, 0.02329, 0.9824, -0.4078, 0.3935, 0.8239, -0.4078, 0.3935, 0.8239, -0.4078, 0.3935, 0.8239, -0.1415, 0.2193, 0.9653, -0.1415, 0.2193, 0.9653, -0.1415, 0.2193, 0.9653, -0.2244, 0.1589, 0.9614, -0.2244, 0.1589, 0.9614, -0.2244, 0.1589, 0.9614, 0.3813, 0.5833, 0.7172, 0.3813, 0.5833, 0.7172, 0.3813, 0.5833, 0.7172, 0.4684, 0.7507, 0.4659, 0.4684, 0.7507, 0.4659, 0.4684, 0.7507, 0.4659, 0.1124, -0.002382, 0.9937, 0.1124, -0.002382, 0.9937, 0.1124, -0.002382, 0.9937, 0.05269, 0.07734, 0.9956, 0.05269, 0.07734, 0.9956, 0.05269, 0.07734, 0.9956, 0.4025, 0.4095, 0.8187, 0.4025, 0.4095, 0.8187, 0.4025, 0.4095, 0.8187, 0.2157, 0.2917, 0.9319, 0.2157, 0.2917, 0.9319, 0.2157, 0.2917, 0.9319, -0.5168, -0.856, -0.01311, -0.5168, -0.856, -0.01311, -0.5168, -0.856, -0.01311, 0.5356, -0.8444, -0.01073, 0.5356, -0.8444, -0.01073, 0.5356, -0.8444, -0.01073, -0.7311, 0.6823, 0.005806, -0.7311, 0.6823, 0.005806, -0.7311, 0.6823, 0.005806, -0.8547, 0.5085, 0.1042, -0.8547, 0.5085, 0.1042, -0.8547, 0.5085, 0.1042, 0.7179, -0.6953, -0.03523, 0.7179, -0.6953, -0.03523, 0.7179, -0.6953, -0.03523, 0.9013, -0.3851, -0.1984, 0.9013, -0.3851, -0.1984, 0.9013, -0.3851, -0.1984, 0.156, 0.3325, -0.9301, 0.156, 0.3325, -0.9301, 0.156, 0.3325, -0.9301, 0.1775, 0.01297, -0.984, 0.1775, 0.01297, -0.984, 0.1775, 0.01297, -0.984, 0.2893, -0.453, -0.8433, 0.2893, -0.453, -0.8433, 0.2893, -0.453, -0.8433, 0.4485, -0.881, -0.1508, 0.4485, -0.881, -0.1508, 0.4485, -0.881, -0.1508, -0.963, 0.2264, -0.1461, -0.963, 0.2264, -0.1461, -0.963, 0.2264, -0.1461, -0.3769, -0.08432, -0.9224, -0.3769, -0.08432, -0.9224, -0.3769, -0.08432, -0.9224, 0.09935, -0.3365, 0.9364, 0.09935, -0.3365, 0.9364, 0.09935, -0.3365, 0.9364, -0.7582, -0.4664, 0.4556, -0.7582, -0.4664, 0.4556, -0.7582, -0.4664, 0.4556, 0.4309, -0.09387, -0.8975, 0.4309, -0.09387, -0.8975, 0.4309, -0.09387, -0.8975, 0.5311, -0.8053, -0.2634, 0.5311, -0.8053, -0.2634, 0.5311, -0.8053, -0.2634, -0.3022, -0.6017, 0.7393, -0.3022, -0.6017, 0.7393, -0.3022, -0.6017, 0.7393, 0.6112, -0.6696, 0.4219, 0.6112, -0.6696, 0.4219, 0.6112, -0.6696, 0.4219, -0.6406, 0.6999, -0.3157, -0.6406, 0.6999, -0.3157, -0.6406, 0.6999, -0.3157, -0.825, 0.3074, -0.4741, -0.825, 0.3074, -0.4741, -0.825, 0.3074, -0.4741, -0.1766, -0.735, 0.6547, -0.1766, -0.735, 0.6547, -0.1766, -0.735, 0.6547, 0.02921, -0.9912, 0.1293, 0.02921, -0.9912, 0.1293, 0.02921, -0.9912, 0.1293, 0.44, 0.545, -0.7137, 0.44, 0.545, -0.7137, 0.44, 0.545, -0.7137, 0.7476, 0.4737, -0.4656, 0.7476, 0.4737, -0.4656, 0.7476, 0.4737, -0.4656, -0.374, -0.4011, -0.8362, -0.374, -0.4011, -0.8362, -0.374, -0.4011, -0.8362, 0.329, -0.6026, -0.7271, 0.329, -0.6026, -0.7271, 0.329, -0.6026, -0.7271, -0.8063, 0.3133, 0.5018, -0.8063, 0.3133, 0.5018, -0.8063, 0.3133, 0.5018, -0.7922, -0.2061, 0.5744, -0.7922, -0.2061, 0.5744, -0.7922, -0.2061, 0.5744, 0.3724, -0.3731, -0.8497, 0.3724, -0.3731, -0.8497, 0.3724, -0.3731, -0.8497, -0.2479, -0.4684, -0.848, -0.2479, -0.4684, -0.848, -0.2479, -0.4684, -0.848, -0.01237, -0.07197, -0.9973, -0.01237, -0.07197, -0.9973, -0.01237, -0.07197, -0.9973, 0.01732, -0.1018, -0.9947, 0.01732, -0.1018, -0.9947, 0.01732, -0.1018, -0.9947, 0.09624, -0.9934, -0.06299, 0.09624, -0.9934, -0.06299, 0.09624, -0.9934, -0.06299, 0.1445, -0.9027, 0.4053, 0.1445, -0.9027, 0.4053, 0.1445, -0.9027, 0.4053, -0.4286, -0.6884, 0.5852, -0.4286, -0.6884, 0.5852, -0.4286, -0.6884, 0.5852, 0.4251, -0.7126, 0.5581, 0.4251, -0.7126, 0.5581, 0.4251, -0.7126, 0.5581, -0.2504, 0.2165, -0.9436, -0.2504, 0.2165, -0.9436, -0.2504, 0.2165, -0.9436, -0.6603, 0.5287, -0.5333, -0.6603, 0.5287, -0.5333, -0.6603, 0.5287, -0.5333, 0.8168, 0.5348, -0.2164, 0.8168, 0.5348, -0.2164, 0.8168, 0.5348, -0.2164, 0.8882, 0.4371, 0.1419, 0.8882, 0.4371, 0.1419, 0.8882, 0.4371, 0.1419, 0.392, -0.8061, 0.4433, 0.392, -0.8061, 0.4433, 0.392, -0.8061, 0.4433, 0.1115, -0.9015, 0.4182, 0.1115, -0.9015, 0.4182, 0.1115, -0.9015, 0.4182, -0.5436, 0.7566, 0.3635, -0.5436, 0.7566, 0.3635, -0.5436, 0.7566, 0.3635, -0.4799, 0.8747, -0.06743, -0.4799, 0.8747, -0.06743, -0.4799, 0.8747, -0.06743, -0.4128, -0.09938, 0.9054, -0.4128, -0.09938, 0.9054, -0.4128, -0.09938, 0.9054, -0.1805, -0.4653, 0.8665, -0.1805, -0.4653, 0.8665, -0.1805, -0.4653, 0.8665, -0.5755, -0.5051, -0.6432, -0.5755, -0.5051, -0.6432, -0.5755, -0.5051, -0.6432, -0.9567, -0.1911, -0.2197, -0.9567, -0.1911, -0.2197, -0.9567, -0.1911, -0.2197, -0.9956, 0.0565, -0.07503, -0.9956, 0.0565, -0.07503, -0.9956, 0.0565, -0.07503, -0.9088, 0.0274, 0.4164, -0.9088, 0.0274, 0.4164, -0.9088, 0.0274, 0.4164, -0.2532, -0.909, -0.331, -0.2532, -0.909, -0.331, -0.2532, -0.909, -0.331, 0.03138, -0.6738, -0.7382, 0.03138, -0.6738, -0.7382, 0.03138, -0.6738, -0.7382, -0.3344, 0.5877, -0.7367, -0.3344, 0.5877, -0.7367, -0.3344, 0.5877, -0.7367, 0.3838, 0.6149, -0.6889, 0.3838, 0.6149, -0.6889, 0.3838, 0.6149, -0.6889, -0.6164, 0.7112, 0.3381, -0.6164, 0.7112, 0.3381, -0.6164, 0.7112, 0.3381, -0.566, 0.4378, 0.6986, -0.566, 0.4378, 0.6986, -0.566, 0.4378, 0.6986, -0.6742, 0.07751, -0.7345, -0.6742, 0.07751, -0.7345, -0.6742, 0.07751, -0.7345, -0.8103, -0.2295, -0.5392, -0.8103, -0.2295, -0.5392, -0.8103, -0.2295, -0.5392, 0.09895, -0.323, -0.9412, 0.09895, -0.323, -0.9412, 0.09895, -0.323, -0.9412, -0.08798, -0.4942, -0.8649, -0.08798, -0.4942, -0.8649, -0.08798, -0.4942, -0.8649, -0.3559, 0.5936, -0.7218, -0.3559, 0.5936, -0.7218, -0.3559, 0.5936, -0.7218, -0.5353, 0.4691, -0.7024, -0.5353, 0.4691, -0.7024, -0.5353, 0.4691, -0.7024, 0.07321, -0.5469, -0.834, 0.07321, -0.5469, -0.834, 0.07321, -0.5469, -0.834, 0.002731, -0.9841, -0.1776, 0.002731, -0.9841, -0.1776, 0.002731, -0.9841, -0.1776, 0.7882, -0.3035, -0.5354, 0.7882, -0.3035, -0.5354, 0.7882, -0.3035, -0.5354, 0.4805, -0.4871, -0.7292, 0.4805, -0.4871, -0.7292, 0.4805, -0.4871, -0.7292, -0.4829, -0.7718, 0.4138, -0.4829, -0.7718, 0.4138, -0.4829, -0.7718, 0.4138, -0.2233, -0.9745, 0.02008, -0.2233, -0.9745, 0.02008, -0.2233, -0.9745, 0.02008, 0.2232, 0.1443, -0.964, 0.2232, 0.1443, -0.964, 0.2232, 0.1443, -0.964, 0.6849, 0.4721, -0.555, 0.6849, 0.4721, -0.555, 0.6849, 0.4721, -0.555, -0.423, 0.3009, -0.8547, -0.423, 0.3009, -0.8547, -0.423, 0.3009, -0.8547, -0.5594, 0.07311, -0.8257, -0.5594, 0.07311, -0.8257, -0.5594, 0.07311, -0.8257, -0.672, 0.316, 0.6697, -0.672, 0.316, 0.6697, -0.672, 0.316, 0.6697, -0.4616, -0.08248, 0.8832, -0.4616, -0.08248, 0.8832, -0.4616, -0.08248, 0.8832, 0.07758, -0.3003, 0.9507, 0.07758, -0.3003, 0.9507, 0.07758, -0.3003, 0.9507, 0.04661, -0.6848, 0.7273, 0.04661, -0.6848, 0.7273, 0.04661, -0.6848, 0.7273, 0.1958, -0.4709, 0.8602, 0.1958, -0.4709, 0.8602, 0.1958, -0.4709, 0.8602, 0.4926, -0.4104, 0.7674, 0.4926, -0.4104, 0.7674, 0.4926, -0.4104, 0.7674, -0.06115, 0.6626, -0.7465, -0.06115, 0.6626, -0.7465, -0.06115, 0.6626, -0.7465, -0.02786, 0.9872, -0.157, -0.02786, 0.9872, -0.157, -0.02786, 0.9872, -0.157, -0.4263, -0.7283, -0.5364, -0.4263, -0.7283, -0.5364, -0.4263, -0.7283, -0.5364, 0.4471, -0.6795, -0.5818, 0.4471, -0.6795, -0.5818, 0.4471, -0.6795, -0.5818, 0.5978, 0.01746, -0.8014, 0.5978, 0.01746, -0.8014, 0.5978, 0.01746, -0.8014, 0.5253, 0.3258, -0.7861, 0.5253, 0.3258, -0.7861, 0.5253, 0.3258, -0.7861, 0.2503, -0.4293, 0.8678, 0.2503, -0.4293, 0.8678, 0.2503, -0.4293, 0.8678, -0.2689, -0.4659, 0.843, -0.2689, -0.4659, 0.843, -0.2689, -0.4659, 0.843, 0.1276, 0.2226, -0.9665, 0.1276, 0.2226, -0.9665, 0.1276, 0.2226, -0.9665, -0.009745, -0.06997, -0.9975, -0.009745, -0.06997, -0.9975, -0.009745, -0.06997, -0.9975, 0.8779, 0.1711, -0.4473, 0.8779, 0.1711, -0.4473, 0.8779, 0.1711, -0.4473, 0.9924, -0.1229, 0.006828, 0.9924, -0.1229, 0.006828, 0.9924, -0.1229, 0.006828, 0.9799, -0.07261, 0.1856, 0.9799, -0.07261, 0.1856, 0.9799, -0.07261, 0.1856, 0.6168, -0.5503, 0.5628, 0.6168, -0.5503, 0.5628, 0.6168, -0.5503, 0.5628, 0.09687, 0.5732, -0.8137, 0.09687, 0.5732, -0.8137, 0.09687, 0.5732, -0.8137, 0.04332, 0.4435, -0.8952, 0.04332, 0.4435, -0.8952, 0.04332, 0.4435, -0.8952, 0.2947, -0.9427, -0.1566, 0.2947, -0.9427, -0.1566, 0.2947, -0.9427, -0.1566, -0.0346, -0.8785, -0.4766, -0.0346, -0.8785, -0.4766, -0.0346, -0.8785, -0.4766, -0.744, 0.4959, -0.4479, -0.744, 0.4959, -0.4479, -0.744, 0.4959, -0.4479, -0.8343, 0.551, 0.01759, -0.8343, 0.551, 0.01759, -0.8343, 0.551, 0.01759, -0.4402, -0.8684, 0.2284, -0.4402, -0.8684, 0.2284, -0.4402, -0.8684, 0.2284, 0.07507, -0.9586, 0.2745, 0.07507, -0.9586, 0.2745, 0.07507, -0.9586, 0.2745, 0.01294, 0.1191, -0.9928, 0.01294, 0.1191, -0.9928, 0.01294, 0.1191, -0.9928, -0.1522, 0.2752, -0.9493, -0.1522, 0.2752, -0.9493, -0.1522, 0.2752, -0.9493, 0.4292, -0.6909, -0.5818, 0.4292, -0.6909, -0.5818, 0.4292, -0.6909, -0.5818, 0.1502, -0.747, -0.6477, 0.1502, -0.747, -0.6477, 0.1502, -0.747, -0.6477, -0.4753, -0.8585, 0.1923, -0.4753, -0.8585, 0.1923, -0.4753, -0.8585, 0.1923, -0.6803, -0.7237, -0.1159, -0.6803, -0.7237, -0.1159, -0.6803, -0.7237, -0.1159, -0.653, 0.5423, 0.5287, -0.653, 0.5423, 0.5287, -0.653, 0.5423, 0.5287, -0.8363, 0.4936, 0.2386, -0.8363, 0.4936, 0.2386, -0.8363, 0.4936, 0.2386, 0.0003346, -0.1545, -0.988, 0.0003346, -0.1545, -0.988, 0.0003346, -0.1545, -0.988, 0.2039, -0.4055, -0.8911, 0.2039, -0.4055, -0.8911, 0.2039, -0.4055, -0.8911, 0.9418, 0.1682, -0.2911, 0.9418, 0.1682, -0.2911, 0.9418, 0.1682, -0.2911, 0.8933, 0.4492, 0.01727, 0.8933, 0.4492, 0.01727, 0.8933, 0.4492, 0.01727, -0.2999, -0.3959, 0.8679, -0.2999, -0.3959, 0.8679, -0.2999, -0.3959, 0.8679, -0.6286, -0.5728, 0.5261, -0.6286, -0.5728, 0.5261, -0.6286, -0.5728, 0.5261, 0.3971, 0.4742, -0.7858, 0.3971, 0.4742, -0.7858, 0.3971, 0.4742, -0.7858, 0.4458, 0.3212, -0.8355, 0.4458, 0.3212, -0.8355, 0.4458, 0.3212, -0.8355, 0.5501, 0.5766, -0.6041, 0.5501, 0.5766, -0.6041, 0.5501, 0.5766, -0.6041, 0.631, 0.751, -0.1948, 0.631, 0.751, -0.1948, 0.631, 0.751, -0.1948, -0.4126, -0.7223, -0.555, -0.4126, -0.7223, -0.555, -0.4126, -0.7223, -0.555, 0.02511, -0.8641, -0.5027, 0.02511, -0.8641, -0.5027, 0.02511, -0.8641, -0.5027])] * 3)])

# ---- objects
ob_sketchfab_model = bpy.data.objects.new('Sketchfab_model', None)
ob_love = bpy.data.objects.new('Love', None)
ob_3dsmeshmatrix = bpy.data.objects.new('3DSMeshMatrix', None)
ob_object_3 = bpy.data.objects.new('Object_3', me_object_0)
ob_light = bpy.data.objects.new('Light', light_light)
ob_camera = bpy.data.objects.new('Camera', cam_camera)

# ---- transforms, parenting, visibility, modifiers, constraints
ob_sketchfab_model.location = (0.0, 0.0, 0.0)
ob_sketchfab_model.rotation_mode = 'QUATERNION'
ob_sketchfab_model.rotation_quaternion = (0.7071, -0.7071, 0.0, 0.0)
ob_sketchfab_model.empty_display_size = 0.001
ob_love.parent = ob_sketchfab_model
ob_love.location = (0.0, -33.42, 0.0)
ob_love.rotation_mode = 'QUATERNION'
ob_love.rotation_quaternion = (1.0, 0.0, 0.0, 0.0)
ob_love.empty_display_size = 13.37
ob_3dsmeshmatrix.parent = ob_love
ob_3dsmeshmatrix.location = (0.0, 33.42, 0.0)
ob_3dsmeshmatrix.rotation_mode = 'QUATERNION'
ob_3dsmeshmatrix.rotation_quaternion = (1.0, 0.0, 0.0, 0.0)
ob_3dsmeshmatrix.empty_display_size = 0.001
ob_object_3.parent = ob_3dsmeshmatrix
ob_object_3.location = (0.0, 3.454, 4.641e-07)
ob_object_3.rotation_mode = 'QUATERNION'
ob_object_3.rotation_quaternion = (1.0, 0.0, 0.0, 0.0)
ob_object_3.scale = (0.1, 0.1, 0.1)
ob_light.location = (4.076, 1.005, 5.904)
ob_light.rotation_euler = (0.6503, 0.05522, 1.866)
ob_light.lock_rotations_4d = False
ob_light.empty_display_type = 'ARROWS'
ob_light.color = (0.0, 0.0, 0.0, 0.0)
ob_light.lineart.crease_threshold = 0.0
ob_camera.location = (7.359, -6.926, 4.958)
ob_camera.rotation_euler = (1.109, 0.0, 0.8149)
ob_camera.lock_rotations_4d = False
ob_camera.empty_display_type = 'ARROWS'
ob_camera.color = (0.0, 0.0, 0.0, 0.0)
ob_camera.display_type = 'WIRE'
ob_camera.lineart.crease_threshold = 0.0

# ---- collection membership
scene.collection.objects.link(ob_sketchfab_model)
scene.collection.objects.link(ob_love)
scene.collection.objects.link(ob_3dsmeshmatrix)
scene.collection.objects.link(ob_object_3)
col_collection.objects.link(ob_light)
col_collection.objects.link(ob_camera)

# ---- scene / render settings (as saved in the file)
scene.camera = ob_camera
scene.frame_start = 1; scene.frame_end = 250; scene.frame_set(1)
scene.render.engine = 'BLENDER_EEVEE_NEXT'
bpy.context.view_layer.update()
